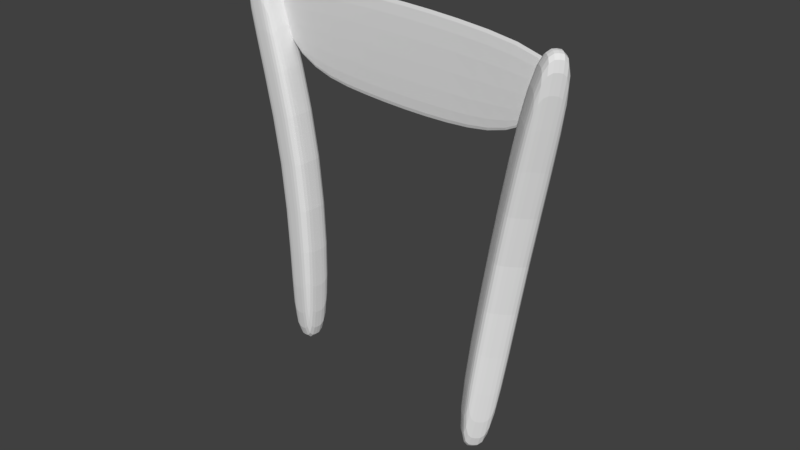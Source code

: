# Source: goalpost.blend  (saved by Blender 2.79.0; exported with 4.5.12 LTS)
import bpy
from mathutils import Matrix  # noqa: F401  (used for matrix-valued properties, if any)

bpy.ops.wm.read_factory_settings(use_empty=True)
scene = bpy.context.scene
scene.name = 'Scene'

# ---- collections
col_collection_1 = bpy.data.collections.new('Collection 1'); scene.collection.children.link(col_collection_1)

# ---- materials (node trees are filled in below, after node groups)
mat_material = bpy.data.materials.new('Material')
mat_material.alpha_threshold = 0.0
mat_material.use_transparent_shadow = False
mat_material.roughness = 0.5
mat_material.line_color = (0.0, 0.0, 0.0, 1.0)
mat_material_001 = bpy.data.materials.new('Material.001')
mat_material_001.alpha_threshold = 0.0
mat_material_001.use_transparent_shadow = False
mat_material_001.roughness = 0.5
mat_material_001.line_color = (0.0, 0.0, 0.0, 1.0)

# ---- material node trees

# ---- world
world_world = bpy.data.worlds.new('World'); scene.world = world_world
world_world.color = (0.05088, 0.05088, 0.05088)
world_world.use_sun_shadow = False
world_world.sun_shadow_jitter_overblur = 0.0
world_world.cycles.sampling_method = 'MANUAL'

# ---- meshes
me_plane = bpy.data.meshes.new('Plane')
me_plane.from_pydata([(-1.0, -1.0, 0.0), (1.0, -1.0, 0.0), (-1.0, 1.0, 0.0), (1.0, 1.0, 0.0), (-1.0, 1.0, -0.09649), (-1.0, -1.0, -0.09649), (1.0, -1.0, -0.09649), (1.0, 1.0, -0.09649), (-0.8292, -2.673, -3.054e-06), (0.8292, -3.791, -2.51e-06), (-0.8292, -2.673, -0.0965), (0.8292, -3.791, -0.09649), (0.7592, 3.814, -0.0374), (-0.7601, 2.515, 0.03717), (0.7601, 3.807, -0.1337), (-0.7592, 2.508, -0.05909)], [], [(0, 1, 3, 2), (5, 4, 7, 6), (1, 6, 7, 3), (2, 4, 5, 0), (7, 4, 15, 14), (0, 5, 10, 8), (8, 10, 11, 9), (6, 1, 9, 11), (5, 6, 11, 10), (1, 0, 8, 9), (12, 14, 15, 13), (2, 3, 12, 13), (3, 7, 14, 12), (4, 2, 13, 15)])
_uv = me_plane.uv_layers.new(name='UVMap')
_uv.uv.foreach_set('vector', [0.0, 0.367, 0.4508, 0.367, 0.4508, 0.63, 1.344e-08, 0.63, 0.9016, 0.367, 0.9016, 0.63, 0.4508, 0.63, 0.4508, 0.367, 0.9535, 0.3668, 0.9752, 0.3669, 0.973, 0.6298, 0.9513, 0.6298, 0.9167, 0.4164, 0.9384, 0.4168, 0.9513, 0.5883, 0.9295, 0.588, 0.4508, 0.63, 0.9016, 0.63, 0.8474, 0.8283, 0.5048, 0.9991, 0.9782, 1.567e-08, 1.0, 0.0, 1.0, 0.1416, 0.9782, 0.1416, 0.9782, 0.1416, 1.0, 0.1416, 1.0, 0.4046, 0.9782, 0.4046, 0.9752, 0.3669, 0.9535, 0.3668, 0.9565, 0.0, 0.9782, 6.204e-05, 0.9016, 0.367, 0.4508, 0.367, 0.4893, 0.0, 0.8631, 0.147, 0.4508, 0.367, 0.0, 0.367, 0.03849, 0.147, 0.4123, 0.0, 0.9295, 0.0, 0.9513, 0.000786, 0.9233, 0.2633, 0.9016, 0.2625, 1.344e-08, 0.63, 0.4508, 0.63, 0.3966, 0.9999, 0.05401, 0.8292, 0.9513, 0.6298, 0.973, 0.6298, 0.9782, 0.9992, 0.9565, 1.0, 0.9384, 0.4168, 0.9167, 0.4164, 0.9016, 0.2625, 0.9233, 0.2633])
me_plane.use_remesh_preserve_volume = False
me_plane.use_remesh_preserve_attributes = False
me_plane.use_mirror_vertex_groups = False
me_plane.update()
me_cube = bpy.data.meshes.new('Cube')
me_cube.from_pydata([(-0.05951, 1.039, -0.9551), (-0.02969, 0.4146, -0.9566), (-0.6401, 0.3856, -1.013), (-0.6699, 1.01, -1.012), (-1.07, 0.9163, 6.491), (-1.005, 0.2948, 6.473), (-1.594, 0.2382, 6.311), (-1.659, 0.8597, 6.329), (-0.0446, 0.7269, -0.9558), (-0.3647, 1.025, -0.9834), (-0.09834, 1.122, 2.889), (-0.3349, 0.4001, -0.9848), (-0.03369, 0.5009, 2.871), (-0.655, 0.6978, -1.012), (-0.6229, 0.4443, 2.709), (-0.6875, 1.066, 2.727), (-1.038, 0.6055, 6.482), (-1.364, 0.888, 6.41), (-1.3, 0.2665, 6.392), (-1.627, 0.549, 6.32), (-0.3929, 1.094, 2.808), (-0.6552, 0.7551, 2.718), (-0.3283, 0.4726, 2.79), (-0.06602, 0.8116, 2.88), (-1.332, 0.5773, 6.401), (-0.3498, 0.7123, -0.9841)], [], [(25, 11, 2, 13), (24, 19, 6, 18), (23, 16, 5, 12), (22, 18, 6, 14), (21, 19, 7, 15), (20, 9, 3, 15), (17, 20, 15, 7), (4, 10, 20, 17), (10, 0, 9, 20), (13, 21, 15, 3), (2, 14, 21, 13), (14, 6, 19, 21), (11, 22, 14, 2), (1, 12, 22, 11), (12, 5, 18, 22), (8, 23, 12, 1), (0, 10, 23, 8), (10, 4, 16, 23), (16, 24, 18, 5), (4, 17, 24, 16), (17, 7, 19, 24), (9, 25, 13, 3), (0, 8, 25, 9), (8, 1, 11, 25)])
me_cube.materials.append(mat_material)
me_cube.use_remesh_preserve_volume = False
me_cube.use_remesh_preserve_attributes = False
me_cube.use_mirror_vertex_groups = False
me_cube.update()
me_cube_001 = bpy.data.meshes.new('Cube.001')
me_cube_001.from_pydata([(-0.05951, 1.039, -0.9551), (-0.02969, 0.4146, -0.9566), (-0.6401, 0.3856, -1.013), (-0.6699, 1.01, -1.012), (-1.07, 0.9163, 6.491), (-1.005, 0.2948, 6.473), (-1.594, 0.2382, 6.311), (-1.659, 0.8597, 6.329), (-0.0446, 0.7269, -0.9558), (-0.3647, 1.025, -0.9834), (-0.09834, 1.122, 2.889), (-0.3349, 0.4001, -0.9848), (-0.03369, 0.5009, 2.871), (-0.655, 0.6978, -1.012), (-0.6229, 0.4443, 2.709), (-0.6875, 1.066, 2.727), (-1.038, 0.6055, 6.482), (-1.364, 0.888, 6.41), (-1.3, 0.2665, 6.392), (-1.627, 0.549, 6.32), (-0.3929, 1.094, 2.808), (-0.6552, 0.7551, 2.718), (-0.3283, 0.4726, 2.79), (-0.06602, 0.8116, 2.88), (-1.332, 0.5773, 6.401), (-0.3498, 0.7123, -0.9841)], [], [(25, 11, 2, 13), (24, 19, 6, 18), (23, 16, 5, 12), (22, 18, 6, 14), (21, 19, 7, 15), (20, 9, 3, 15), (17, 20, 15, 7), (4, 10, 20, 17), (10, 0, 9, 20), (13, 21, 15, 3), (2, 14, 21, 13), (14, 6, 19, 21), (11, 22, 14, 2), (1, 12, 22, 11), (12, 5, 18, 22), (8, 23, 12, 1), (0, 10, 23, 8), (10, 4, 16, 23), (16, 24, 18, 5), (4, 17, 24, 16), (17, 7, 19, 24), (9, 25, 13, 3), (0, 8, 25, 9), (8, 1, 11, 25)])
me_cube_001.materials.append(mat_material_001)
me_cube_001.use_remesh_preserve_volume = False
me_cube_001.use_remesh_preserve_attributes = False
me_cube_001.use_mirror_vertex_groups = False
me_cube_001.update()

# ---- objects
ob_plane = bpy.data.objects.new('Plane', me_plane)
ob_cube = bpy.data.objects.new('Cube', me_cube)
ob_cube_001 = bpy.data.objects.new('Cube.001', me_cube_001)

# ---- transforms, parenting, visibility, modifiers, constraints
ob_plane.location = (2.254, 0.7595, 5.372)
ob_plane.rotation_euler = (6.122, -1.563, -1.489)
ob_plane.lineart.crease_threshold = 0.0
_m = ob_plane.modifiers.new('Subsurf', 'SUBSURF')
_m.uv_smooth = 'PRESERVE_CORNERS'
_m.quality = 2
_m.show_only_control_edges = False
ob_cube.location = (0.0, 0.0, 0.0)
ob_cube.rotation_euler = (0.0, -0.0, -0.1845)
ob_cube.lock_rotations_4d = False
ob_cube.empty_display_type = 'ARROWS'
ob_cube.lineart.crease_threshold = 0.0
_m = ob_cube.modifiers.new('Subsurf', 'SUBSURF')
_m.uv_smooth = 'PRESERVE_CORNERS'
_m.quality = 2
_m.show_only_control_edges = False
ob_cube_001.location = (4.44, 0.0, 5.453)
ob_cube_001.rotation_euler = (-3.048, -0.244, -3.815)
ob_cube_001.lock_rotations_4d = False
ob_cube_001.empty_display_type = 'ARROWS'
ob_cube_001.lineart.crease_threshold = 0.0
_m = ob_cube_001.modifiers.new('Subsurf', 'SUBSURF')
_m.uv_smooth = 'PRESERVE_CORNERS'
_m.quality = 2
_m.show_only_control_edges = False

# ---- collection membership
col_collection_1.objects.link(ob_plane)
col_collection_1.objects.link(ob_cube)
col_collection_1.objects.link(ob_cube_001)

# ---- scene / render settings (as saved in the file)
scene.frame_start = 1; scene.frame_end = 250; scene.frame_set(1)
scene.render.engine = 'BLENDER_EEVEE_NEXT'
scene.render.resolution_percentage = 50
scene.render.dither_intensity = 0.0
scene.cycles.use_denoising = False
scene.cycles.samples = 128
scene.cycles.sampling_pattern = 'TABULATED_SOBOL'
scene.cycles.use_adaptive_sampling = False
scene.cycles.use_light_tree = False
scene.cycles.blur_glossy = 0.0
scene.cycles.sample_clamp_indirect = 0.0
scene.view_settings.view_transform = 'Standard'
bpy.context.view_layer.update()

# ---- added for rendering (the .blend has no active camera and no usable light): camera, sun
cam_auto = bpy.data.cameras.new('AutoCamera')
cam_auto.lens = 50.0
cam_auto.sensor_width = 36.0
cam_auto.clip_end = 1000.0
ob_auto_camera = bpy.data.objects.new('AutoCamera', cam_auto)
scene.collection.objects.link(ob_auto_camera)
ob_auto_camera.location = (13.2207, -12.5847, 11.1461)
ob_auto_camera.rotation_euler = (1.09748, -7.21219e-08, 0.694738)
scene.camera = ob_auto_camera
light_auto_sun = bpy.data.lights.new('AutoSun', 'SUN')
light_auto_sun.energy = 3.0
light_auto_sun.angle = 0.0523599
ob_auto_sun = bpy.data.objects.new('AutoSun', light_auto_sun)
scene.collection.objects.link(ob_auto_sun)
ob_auto_sun.rotation_euler = (0.872665, 0.174533, 0.523599)
bpy.context.view_layer.update()
